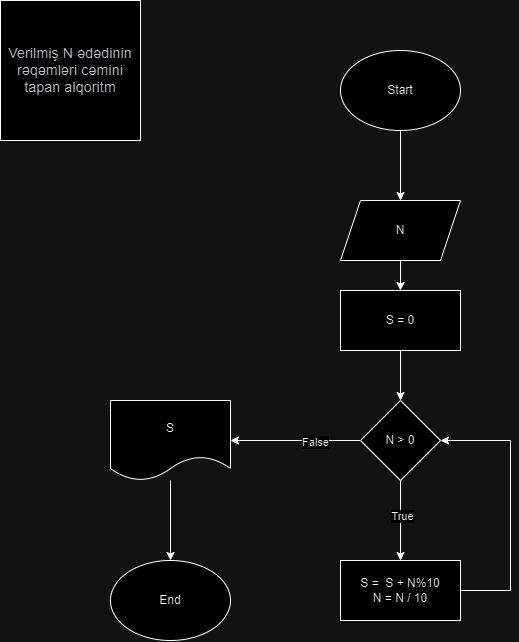

The diagram above was exported from draw.io. Its source (the exported page's mxGraphModel, read from the mxfile embedded in the PNG):
<mxGraphModel dx="1500" dy="796" grid="1" gridSize="10" guides="1" tooltips="1" connect="1" arrows="1" fold="1" page="1" pageScale="1" pageWidth="850" pageHeight="1100" math="0" shadow="0">
  <root>
    <mxCell id="0" />
    <mxCell id="1" parent="0" />
    <mxCell id="AsJoAetdDb1R6uBacIWR-1" value="&lt;span style=&quot;color: rgb(60, 64, 67); font-family: Roboto, Arial, sans-serif; font-size: 14px; letter-spacing: 0.2px; text-align: start;&quot;&gt;Verilmiş N ədədinin rəqəmləri cəmini tapan alqoritm&lt;/span&gt;" style="whiteSpace=wrap;html=1;aspect=fixed;" vertex="1" parent="1">
      <mxGeometry x="50" y="30" width="140" height="140" as="geometry" />
    </mxCell>
    <mxCell id="AsJoAetdDb1R6uBacIWR-4" value="" style="edgeStyle=orthogonalEdgeStyle;rounded=0;orthogonalLoop=1;jettySize=auto;html=1;" edge="1" parent="1" source="AsJoAetdDb1R6uBacIWR-2" target="AsJoAetdDb1R6uBacIWR-3">
      <mxGeometry relative="1" as="geometry" />
    </mxCell>
    <mxCell id="AsJoAetdDb1R6uBacIWR-2" value="Start" style="ellipse;whiteSpace=wrap;html=1;" vertex="1" parent="1">
      <mxGeometry x="390" y="80" width="120" height="80" as="geometry" />
    </mxCell>
    <mxCell id="AsJoAetdDb1R6uBacIWR-6" value="" style="edgeStyle=orthogonalEdgeStyle;rounded=0;orthogonalLoop=1;jettySize=auto;html=1;" edge="1" parent="1" source="AsJoAetdDb1R6uBacIWR-9" target="AsJoAetdDb1R6uBacIWR-5">
      <mxGeometry relative="1" as="geometry" />
    </mxCell>
    <mxCell id="AsJoAetdDb1R6uBacIWR-3" value="N" style="shape=parallelogram;perimeter=parallelogramPerimeter;whiteSpace=wrap;html=1;fixedSize=1;" vertex="1" parent="1">
      <mxGeometry x="390" y="230" width="120" height="60" as="geometry" />
    </mxCell>
    <mxCell id="AsJoAetdDb1R6uBacIWR-8" value="" style="edgeStyle=orthogonalEdgeStyle;rounded=0;orthogonalLoop=1;jettySize=auto;html=1;" edge="1" parent="1" source="AsJoAetdDb1R6uBacIWR-5" target="AsJoAetdDb1R6uBacIWR-7">
      <mxGeometry relative="1" as="geometry" />
    </mxCell>
    <mxCell id="AsJoAetdDb1R6uBacIWR-11" value="True" style="edgeLabel;html=1;align=center;verticalAlign=middle;resizable=0;points=[];" vertex="1" connectable="0" parent="AsJoAetdDb1R6uBacIWR-8">
      <mxGeometry x="-0.11" y="1" relative="1" as="geometry">
        <mxPoint as="offset" />
      </mxGeometry>
    </mxCell>
    <mxCell id="AsJoAetdDb1R6uBacIWR-14" value="" style="edgeStyle=orthogonalEdgeStyle;rounded=0;orthogonalLoop=1;jettySize=auto;html=1;" edge="1" parent="1" source="AsJoAetdDb1R6uBacIWR-5" target="AsJoAetdDb1R6uBacIWR-13">
      <mxGeometry relative="1" as="geometry" />
    </mxCell>
    <mxCell id="AsJoAetdDb1R6uBacIWR-15" value="False" style="edgeLabel;html=1;align=center;verticalAlign=middle;resizable=0;points=[];" vertex="1" connectable="0" parent="AsJoAetdDb1R6uBacIWR-14">
      <mxGeometry x="-0.2933" y="1" relative="1" as="geometry">
        <mxPoint as="offset" />
      </mxGeometry>
    </mxCell>
    <mxCell id="AsJoAetdDb1R6uBacIWR-5" value="N &amp;gt; 0" style="rhombus;whiteSpace=wrap;html=1;" vertex="1" parent="1">
      <mxGeometry x="410" y="430" width="80" height="80" as="geometry" />
    </mxCell>
    <mxCell id="AsJoAetdDb1R6uBacIWR-12" style="edgeStyle=orthogonalEdgeStyle;rounded=0;orthogonalLoop=1;jettySize=auto;html=1;entryX=1;entryY=0.5;entryDx=0;entryDy=0;" edge="1" parent="1" source="AsJoAetdDb1R6uBacIWR-7" target="AsJoAetdDb1R6uBacIWR-5">
      <mxGeometry relative="1" as="geometry">
        <Array as="points">
          <mxPoint x="560" y="620" />
          <mxPoint x="560" y="470" />
        </Array>
      </mxGeometry>
    </mxCell>
    <mxCell id="AsJoAetdDb1R6uBacIWR-7" value="S =&amp;nbsp; S + N%10&lt;div&gt;N = N / 10&lt;/div&gt;" style="whiteSpace=wrap;html=1;" vertex="1" parent="1">
      <mxGeometry x="390" y="590" width="120" height="60" as="geometry" />
    </mxCell>
    <mxCell id="AsJoAetdDb1R6uBacIWR-10" value="" style="edgeStyle=orthogonalEdgeStyle;rounded=0;orthogonalLoop=1;jettySize=auto;html=1;" edge="1" parent="1" source="AsJoAetdDb1R6uBacIWR-3" target="AsJoAetdDb1R6uBacIWR-9">
      <mxGeometry relative="1" as="geometry">
        <mxPoint x="450" y="290" as="sourcePoint" />
        <mxPoint x="450" y="430" as="targetPoint" />
      </mxGeometry>
    </mxCell>
    <mxCell id="AsJoAetdDb1R6uBacIWR-9" value="S = 0" style="rounded=0;whiteSpace=wrap;html=1;" vertex="1" parent="1">
      <mxGeometry x="390" y="320" width="120" height="60" as="geometry" />
    </mxCell>
    <mxCell id="AsJoAetdDb1R6uBacIWR-17" style="edgeStyle=orthogonalEdgeStyle;rounded=0;orthogonalLoop=1;jettySize=auto;html=1;entryX=0.5;entryY=0;entryDx=0;entryDy=0;" edge="1" parent="1" source="AsJoAetdDb1R6uBacIWR-13" target="AsJoAetdDb1R6uBacIWR-16">
      <mxGeometry relative="1" as="geometry" />
    </mxCell>
    <mxCell id="AsJoAetdDb1R6uBacIWR-13" value="S" style="shape=document;whiteSpace=wrap;html=1;boundedLbl=1;" vertex="1" parent="1">
      <mxGeometry x="160" y="430" width="120" height="80" as="geometry" />
    </mxCell>
    <mxCell id="AsJoAetdDb1R6uBacIWR-16" value="End" style="ellipse;whiteSpace=wrap;html=1;" vertex="1" parent="1">
      <mxGeometry x="160" y="590" width="120" height="80" as="geometry" />
    </mxCell>
  </root>
</mxGraphModel>